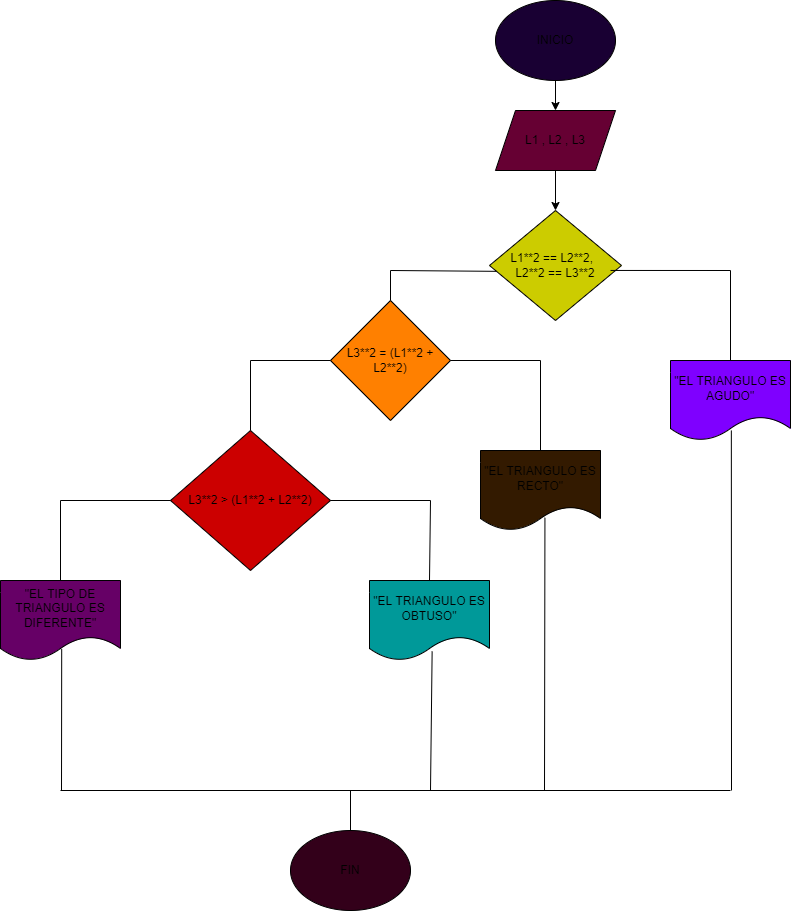

The diagram above was exported from draw.io. Its source (the exported page's mxGraphModel, read from the mxfile embedded in the PNG):
<mxGraphModel dx="1836" dy="576" grid="1" gridSize="10" guides="1" tooltips="1" connect="1" arrows="1" fold="1" page="1" pageScale="1" pageWidth="850" pageHeight="1100" math="0" shadow="0">
  <root>
    <mxCell id="0" />
    <mxCell id="1" parent="0" />
    <mxCell id="4" value="" style="edgeStyle=none;html=1;" edge="1" parent="1" source="2" target="3">
      <mxGeometry relative="1" as="geometry" />
    </mxCell>
    <mxCell id="2" value="INICIO" style="ellipse;whiteSpace=wrap;html=1;fillColor=#190033;" vertex="1" parent="1">
      <mxGeometry x="365" y="10" width="120" height="80" as="geometry" />
    </mxCell>
    <mxCell id="6" value="" style="edgeStyle=none;html=1;" edge="1" parent="1" source="3" target="5">
      <mxGeometry relative="1" as="geometry" />
    </mxCell>
    <mxCell id="3" value="L1 , L2 , L3" style="shape=parallelogram;perimeter=parallelogramPerimeter;whiteSpace=wrap;html=1;fixedSize=1;fillColor=#660033;" vertex="1" parent="1">
      <mxGeometry x="365" y="120" width="120" height="60" as="geometry" />
    </mxCell>
    <mxCell id="5" value="L1**2 == L2**2,&amp;nbsp; &lt;br&gt;L2**2 == L3**2" style="rhombus;whiteSpace=wrap;html=1;fillColor=#CCCC00;" vertex="1" parent="1">
      <mxGeometry x="359" y="220" width="132" height="110" as="geometry" />
    </mxCell>
    <mxCell id="7" value="" style="endArrow=none;html=1;exitX=0.5;exitY=0;exitDx=0;exitDy=0;" edge="1" parent="1" source="23">
      <mxGeometry width="50" height="50" relative="1" as="geometry">
        <mxPoint x="600" y="360" as="sourcePoint" />
        <mxPoint x="600" y="280" as="targetPoint" />
      </mxGeometry>
    </mxCell>
    <mxCell id="9" value="L3**2 = (L1**2 + L2**2)" style="rhombus;whiteSpace=wrap;html=1;fillColor=#FF8000;" vertex="1" parent="1">
      <mxGeometry x="200" y="310" width="120" height="120" as="geometry" />
    </mxCell>
    <mxCell id="12" value="" style="endArrow=none;html=1;exitX=0.917;exitY=0.545;exitDx=0;exitDy=0;exitPerimeter=0;" edge="1" parent="1" source="5">
      <mxGeometry width="50" height="50" relative="1" as="geometry">
        <mxPoint x="400" y="390" as="sourcePoint" />
        <mxPoint x="600" y="280" as="targetPoint" />
      </mxGeometry>
    </mxCell>
    <mxCell id="13" value="" style="endArrow=none;html=1;exitX=0.5;exitY=0;exitDx=0;exitDy=0;" edge="1" parent="1" source="9">
      <mxGeometry width="50" height="50" relative="1" as="geometry">
        <mxPoint x="400" y="390" as="sourcePoint" />
        <mxPoint x="260" y="280" as="targetPoint" />
      </mxGeometry>
    </mxCell>
    <mxCell id="14" value="" style="endArrow=none;html=1;entryX=0.053;entryY=0.553;entryDx=0;entryDy=0;entryPerimeter=0;" edge="1" parent="1" target="5">
      <mxGeometry width="50" height="50" relative="1" as="geometry">
        <mxPoint x="260" y="280" as="sourcePoint" />
        <mxPoint x="450" y="340" as="targetPoint" />
      </mxGeometry>
    </mxCell>
    <mxCell id="15" value="" style="endArrow=none;html=1;exitX=1;exitY=0.5;exitDx=0;exitDy=0;" edge="1" parent="1" source="9">
      <mxGeometry width="50" height="50" relative="1" as="geometry">
        <mxPoint x="400" y="490" as="sourcePoint" />
        <mxPoint x="410" y="370" as="targetPoint" />
      </mxGeometry>
    </mxCell>
    <mxCell id="16" value="" style="endArrow=none;html=1;exitX=0.5;exitY=0;exitDx=0;exitDy=0;" edge="1" parent="1" source="21">
      <mxGeometry width="50" height="50" relative="1" as="geometry">
        <mxPoint x="410" y="460" as="sourcePoint" />
        <mxPoint x="410" y="370" as="targetPoint" />
      </mxGeometry>
    </mxCell>
    <mxCell id="17" value="" style="endArrow=none;html=1;entryX=0;entryY=0.5;entryDx=0;entryDy=0;" edge="1" parent="1" target="9">
      <mxGeometry width="50" height="50" relative="1" as="geometry">
        <mxPoint x="120" y="370" as="sourcePoint" />
        <mxPoint x="120" y="420" as="targetPoint" />
      </mxGeometry>
    </mxCell>
    <mxCell id="18" value="" style="endArrow=none;html=1;exitX=0.5;exitY=0;exitDx=0;exitDy=0;" edge="1" parent="1" source="19">
      <mxGeometry width="50" height="50" relative="1" as="geometry">
        <mxPoint x="120" y="470" as="sourcePoint" />
        <mxPoint x="120" y="370" as="targetPoint" />
      </mxGeometry>
    </mxCell>
    <mxCell id="19" value="L3**2 &gt; (L1**2 + L2**2)" style="rhombus;whiteSpace=wrap;html=1;fillColor=#CC0000;" vertex="1" parent="1">
      <mxGeometry x="40" y="440" width="160" height="140" as="geometry" />
    </mxCell>
    <mxCell id="20" value="" style="endArrow=none;html=1;exitX=1;exitY=0.5;exitDx=0;exitDy=0;" edge="1" parent="1" source="19">
      <mxGeometry width="50" height="50" relative="1" as="geometry">
        <mxPoint x="400" y="490" as="sourcePoint" />
        <mxPoint x="300" y="510" as="targetPoint" />
      </mxGeometry>
    </mxCell>
    <mxCell id="21" value="&quot;EL TRIANGULO ES RECTO&quot;" style="shape=document;whiteSpace=wrap;html=1;boundedLbl=1;fillColor=#331A00;" vertex="1" parent="1">
      <mxGeometry x="350" y="460" width="120" height="80" as="geometry" />
    </mxCell>
    <mxCell id="22" value="&quot;EL TRIANGULO ES OBTUSO&quot;" style="shape=document;whiteSpace=wrap;html=1;boundedLbl=1;fillColor=#009999;" vertex="1" parent="1">
      <mxGeometry x="239" y="590" width="120" height="80" as="geometry" />
    </mxCell>
    <mxCell id="23" value="&quot;EL TRIANGULO ES AGUDO&quot;" style="shape=document;whiteSpace=wrap;html=1;boundedLbl=1;fillColor=#7F00FF;" vertex="1" parent="1">
      <mxGeometry x="540" y="370" width="120" height="80" as="geometry" />
    </mxCell>
    <mxCell id="24" value="" style="endArrow=none;html=1;exitX=0.5;exitY=0;exitDx=0;exitDy=0;" edge="1" parent="1" source="22">
      <mxGeometry width="50" height="50" relative="1" as="geometry">
        <mxPoint x="280" y="580" as="sourcePoint" />
        <mxPoint x="300" y="510" as="targetPoint" />
      </mxGeometry>
    </mxCell>
    <mxCell id="25" value="" style="endArrow=none;html=1;entryX=0;entryY=0.5;entryDx=0;entryDy=0;" edge="1" parent="1" target="19">
      <mxGeometry width="50" height="50" relative="1" as="geometry">
        <mxPoint x="-70" y="510" as="sourcePoint" />
        <mxPoint y="560" as="targetPoint" />
      </mxGeometry>
    </mxCell>
    <mxCell id="26" value="" style="endArrow=none;html=1;exitX=0.5;exitY=0;exitDx=0;exitDy=0;" edge="1" parent="1" source="27">
      <mxGeometry width="50" height="50" relative="1" as="geometry">
        <mxPoint x="-70" y="600" as="sourcePoint" />
        <mxPoint x="-70" y="510" as="targetPoint" />
      </mxGeometry>
    </mxCell>
    <mxCell id="27" value="&quot;EL TIPO DE TRIANGULO ES DIFERENTE&quot;" style="shape=document;whiteSpace=wrap;html=1;boundedLbl=1;fillColor=#660066;" vertex="1" parent="1">
      <mxGeometry x="-130" y="590" width="120" height="80" as="geometry" />
    </mxCell>
    <mxCell id="28" value="" style="endArrow=none;html=1;entryX=0.507;entryY=0.875;entryDx=0;entryDy=0;entryPerimeter=0;" edge="1" parent="1" target="23">
      <mxGeometry width="50" height="50" relative="1" as="geometry">
        <mxPoint x="601" y="800" as="sourcePoint" />
        <mxPoint x="670" y="560" as="targetPoint" />
      </mxGeometry>
    </mxCell>
    <mxCell id="29" value="" style="endArrow=none;html=1;entryX=0.522;entryY=0.885;entryDx=0;entryDy=0;entryPerimeter=0;" edge="1" parent="1" target="22">
      <mxGeometry width="50" height="50" relative="1" as="geometry">
        <mxPoint x="300" y="800" as="sourcePoint" />
        <mxPoint x="350" y="700" as="targetPoint" />
      </mxGeometry>
    </mxCell>
    <mxCell id="30" value="" style="endArrow=none;html=1;entryX=0.537;entryY=0.84;entryDx=0;entryDy=0;entryPerimeter=0;" edge="1" parent="1" target="21">
      <mxGeometry width="50" height="50" relative="1" as="geometry">
        <mxPoint x="414" y="800" as="sourcePoint" />
        <mxPoint x="450" y="620" as="targetPoint" />
      </mxGeometry>
    </mxCell>
    <mxCell id="31" value="" style="endArrow=none;html=1;entryX=0.51;entryY=0.855;entryDx=0;entryDy=0;entryPerimeter=0;" edge="1" parent="1" target="27">
      <mxGeometry width="50" height="50" relative="1" as="geometry">
        <mxPoint x="-69" y="800" as="sourcePoint" />
        <mxPoint x="-70" y="720" as="targetPoint" />
      </mxGeometry>
    </mxCell>
    <mxCell id="32" value="" style="endArrow=none;html=1;" edge="1" parent="1">
      <mxGeometry width="50" height="50" relative="1" as="geometry">
        <mxPoint x="-70" y="800" as="sourcePoint" />
        <mxPoint x="600" y="800" as="targetPoint" />
      </mxGeometry>
    </mxCell>
    <mxCell id="33" value="" style="endArrow=none;html=1;" edge="1" parent="1" source="34">
      <mxGeometry width="50" height="50" relative="1" as="geometry">
        <mxPoint x="220" y="890" as="sourcePoint" />
        <mxPoint x="220" y="800" as="targetPoint" />
      </mxGeometry>
    </mxCell>
    <mxCell id="34" value="FIN" style="ellipse;whiteSpace=wrap;html=1;fillColor=#33001A;" vertex="1" parent="1">
      <mxGeometry x="160" y="840" width="120" height="80" as="geometry" />
    </mxCell>
  </root>
</mxGraphModel>